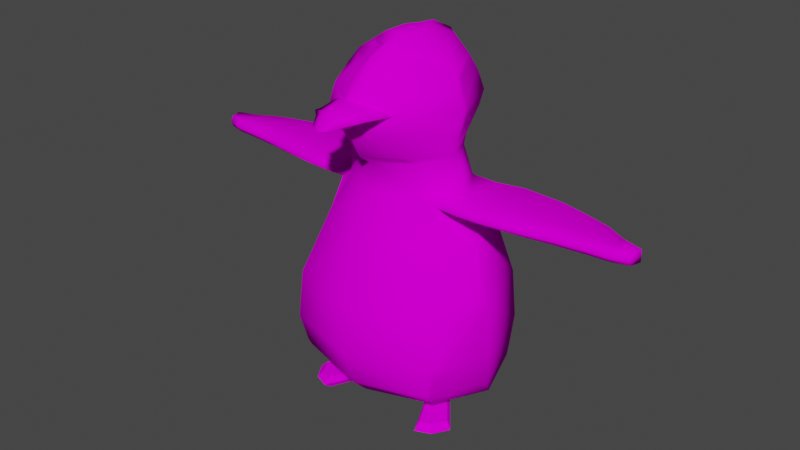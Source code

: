 # Source: PENGUIN.blend  (saved by Blender 3.1.7; exported with 4.5.12 LTS)
import bpy
from mathutils import Matrix  # noqa: F401  (used for matrix-valued properties, if any)

bpy.ops.wm.read_factory_settings(use_empty=True)
scene = bpy.context.scene
scene.name = 'Scene'

# ---- collections
col_collection = bpy.data.collections.new('Collection'); scene.collection.children.link(col_collection)

# ---- images (referenced by path relative to the original .blend; pixels are not part of the script)
import os
ASSET_DIR = os.environ.get("B2B_ASSET_DIR", "")  # directory of the original .blend (textures are referenced by path, not embedded)
HERE = os.path.dirname(os.path.abspath(__file__))  # packed textures are extracted next to this script under _unpacked/

def load_image(name, relpath, width, height, colorspace="sRGB"):
    """Load a texture the original file referenced (path relative to the .blend, or extracted next to this script)."""
    p = next((c for c in (os.path.join(HERE, relpath), os.path.join(ASSET_DIR, relpath)) if relpath and os.path.exists(c)), "")
    if p:
        img = bpy.data.images.load(p, check_existing=True)
        img.name = name
    else:  # same state as the original file: an image datablock whose file is absent (Cycles renders it pink)
        img = bpy.data.images.new(name, width, height)
        img.source = "FILE"
        img.filepath = "//" + (relpath or name)
    img.colorspace_settings.name = colorspace
    return img
img_penguin_png_001 = load_image('PENGUIN.png.001', 'Textures/PENGUIN.png', 1024, 1024, 'sRGB')

# ---- materials (node trees are filled in below, after node groups)
mat_material = bpy.data.materials.new('Material')
mat_material.alpha_threshold = 0.0
mat_material.line_color = (0.0, 0.0, 0.0, 1.0)

# ---- material node trees
mat_material.use_nodes = True; mat_material.node_tree.nodes.clear()
_N = mat_material.node_tree.nodes; _L = mat_material.node_tree.links
n0 = _N.new('ShaderNodeOutputMaterial'); n0.name = 'Material Output'; n0.location = (300, 300)
n1 = _N.new('ShaderNodeBsdfPrincipled'); n1.name = 'Principled BSDF'; n1.location = (10, 300)
n1.distribution = 'GGX'
n1.subsurface_method = 'RANDOM_WALK_SKIN'
n1.inputs[2].default_value = 0.4
n1.inputs[3].default_value = 1.45
n1.inputs[11].default_value = 1.01
n1.inputs[13].default_value = 0.0
n1.inputs[27].default_value = (0.0, 0.0, 0.0, 1.0)
n1.inputs[28].default_value = 1.0
n2 = _N.new('ShaderNodeTexImage'); n2.name = 'Image Texture'; n2.location = (-280, 280)
n2.image = img_penguin_png_001
_L.new(n1.outputs[0], n0.inputs[0])
_L.new(n2.outputs[0], n1.inputs[0])
n0.is_active_output = True

# ---- world
world_world = bpy.data.worlds.new('World'); scene.world = world_world
world_world.use_nodes = True; world_world.node_tree.nodes.clear()
_N = world_world.node_tree.nodes; _L = world_world.node_tree.links
n0 = _N.new('ShaderNodeOutputWorld'); n0.name = 'World Output'; n0.location = (300, 300)
n1 = _N.new('ShaderNodeBackground'); n1.name = 'Background'; n1.location = (10, 300)
n1.inputs[0].default_value = (0.05088, 0.05088, 0.05088, 1.0)
_L.new(n1.outputs[0], n0.inputs[0])
n0.is_active_output = True
world_world.color = (0.05088, 0.05088, 0.05088)
world_world.use_sun_shadow = False
world_world.sun_shadow_jitter_overblur = 0.0

# ---- meshes
me_cube_001 = bpy.data.meshes.new('Cube.001')
me_cube_001.from_pydata([(0.0, 0.2169, 1.235), (0.0, -0.3029, 1.235), (0.1498, -0.2023, 1.235), (0.1718, 0.163, 1.235), (0.1955, 0.03472, 0.04266), (0.04986, -0.08049, 1.685), (0.2175, 0.367, 0.04266), (0.01396, 0.09587, 1.685), (0.0, 0.4208, 0.04266), (0.0, 0.1497, 1.685), (0.0, -0.06589, 0.04266), (0.0, -0.08049, 1.685), (0.0, 0.2784, 1.418), (0.0, -0.3663, 1.418), (0.1875, -0.2657, 1.418), (0.2095, 0.2245, 1.418), (0.0, 0.2599, 1.354), (0.0, -0.3602, 1.354), (0.1793, -0.2596, 1.354), (0.2013, 0.2061, 1.354), (0.0, 0.2657, 1.497), (0.0, -0.3594, 1.497), (0.1641, -0.2588, 1.497), (0.1861, 0.2118, 1.497), (0.0, 0.2676, 1.627), (0.0, -0.2314, 1.627), (0.03801, -0.1307, 1.627), (0.06002, 0.2138, 1.627), (0.0, 0.253, 1.56), (0.0, -0.2861, 1.56), (0.1286, -0.1855, 1.56), (0.1506, 0.1991, 1.56), (0.2851, 0.2265, 0.8767), (0.2631, -0.2081, 0.8767), (0.0, -0.3087, 0.8767), (0.0, 0.2803, 0.8767), (0.3606, 0.2771, 0.6053), (0.3386, -0.3117, 0.6053), (0.0, -0.4124, 0.6053), (0.0, 0.331, 0.6053), (0.3754, 0.2882, 0.3803), (0.3534, -0.3281, 0.3803), (0.0, -0.4287, 0.3803), (0.0, 0.342, 0.3803), (0.3477, 0.2978, 0.2115), (0.3362, -0.277, 0.2115), (0.0, -0.3776, 0.2115), (0.0, 0.3517, 0.2115), (0.2056, 0.1715, 1.056), (0.1836, -0.16, 1.056), (0.0, -0.2606, 1.056), (0.0, 0.2254, 1.056), (0.3198, 0.3255, 0.1271), (0.2977, -0.1921, 0.1271), (0.0, -0.2927, 0.1271), (0.0, 0.3794, 0.1271), (0.1795, 0.1389, 1.195), (0.1575, -0.1472, 1.195), (0.0, -0.2478, 1.195), (0.0, 0.1928, 1.195), (0.2718, -0.04302, 1.235), (0.3175, 0.1775, 0.04266), (0.04986, 0.03462, 1.685), (0.0, 0.03462, 1.685), (0.0, 0.1775, 0.0633), (0.3095, -0.04394, 1.418), (0.3013, -0.05011, 1.354), (0.2861, -0.04687, 1.497), (0.16, 0.01815, 1.627), (0.2506, -0.01656, 1.56), (0.3851, -0.01418, 0.8767), (0.4606, -0.04067, 0.6053), (0.4754, -0.04336, 0.3803), (0.4477, -0.01297, 0.2115), (0.3056, -0.0176, 1.056), (0.4197, 0.04332, 0.1271), (0.2795, -0.0275, 1.195), (0.08612, -0.4527, 1.433), (0.1739, -0.2068, 1.43), (0.0, -0.2068, 1.352), (0.0, -0.2068, 1.492), (0.0, -0.5362, 1.413), (0.0, -0.5362, 1.413), (0.1021, -0.2068, 1.456), (0.04682, -0.5115, 1.421), (0.1021, -0.2068, 1.406), (0.0, -0.5362, 1.413), (0.0, -0.2068, 1.428), (0.1021, -0.2068, 1.428), (0.1145, -0.4267, 1.442), (0.0, -0.4765, 1.464), (0.0, -0.4765, 1.415), (0.03929, -0.464, 1.462), (0.03929, -0.4317, 1.41), (0.116, -0.3985, 1.439), (0.0, -0.3985, 1.486), (0.0, -0.3985, 1.379), (0.05191, -0.3985, 1.469), (0.05191, -0.3985, 1.42), (0.1291, -0.347, 1.436), (0.0, -0.347, 1.488), (0.0, -0.347, 1.369), (0.0679, -0.347, 1.468), (0.0679, -0.347, 1.414), (0.415, -0.1421, 0.6053), (0.3688, -0.0401, 0.8767), (0.4078, -0.05376, 0.7367), (0.4208, -0.1235, 0.6256), (0.3914, -0.272, 0.3803), (0.402, -0.2364, 0.4423), (0.3441, -0.2876, 0.2383), (0.363, -0.2869, 0.3211), (0.2649, -0.2032, 0.1271), (0.0, -0.2481, 0.1104), (0.04845, -0.1999, 0.1104), (0.1249, -0.1052, 0.09745), (0.1956, -0.1305, 0.096), (0.1863, 0.008073, 1.608), (0.05413, -0.2437, 1.56), (0.08681, -0.1603, 1.591), (0.03201, -0.3398, 1.497), (0.05776, -0.2348, 1.568), (0.0675, -0.2135, 1.585), (0.03201, -0.3438, 1.479), (0.1106, -0.1005, 1.601), (0.1413, -0.04483, 1.609), (0.0494, -0.2632, 1.55), (0.1541, -0.1714, 1.213), (0.1371, -0.1979, 1.225), (0.2882, -0.07256, 1.354), (0.2356, -0.1087, 1.258), (0.2657, -0.08573, 1.302), (0.2367, -0.09792, 1.056), (0.2172, -0.1039, 1.115), (0.2721, -0.1119, 0.9859), (0.3261, -0.06567, 0.9324), (0.0, -0.3609, 1.48), (0.3883, -0.03388, 0.8067), (0.1511, -0.1706, 1.21), (0.1217, -0.08032, 1.604), (0.1686, -0.04533, 1.596), (0.267, 0.002649, 1.497), (0.2908, -0.04759, 1.312), (0.2861, -0.01127, 1.354), (0.2896, 0.009608, 1.418), (0.2658, -0.0746, 1.28), (0.2858, -0.02797, 1.333), (0.2576, -0.003614, 1.528), (0.2857, 0.001953, 1.383), (0.2798, 0.009608, 1.45), (0.2694, 0.006825, 1.486), (0.2604, -0.244, -0.00668), (0.2604, -0.244, 0.04824), (0.1574, -0.03597, -0.00668), (0.1574, -0.03597, 0.04824), (0.3518, -0.1622, -0.00668), (0.3518, -0.1622, 0.04824), (0.2233, 0.004652, -0.00668), (0.2233, 0.004652, 0.04824), (0.1904, -0.01564, -0.00668), (0.1904, -0.01564, 0.04824), (0.3166, -0.2204, -0.00668), (0.3166, -0.2204, 0.04824), (0.2632, -0.2794, 0.02078), (0.1325, -0.01546, 0.02078), (0.2161, 0.03609, 0.02078), (0.3792, -0.1756, 0.02078), (0.3345, -0.2495, 0.02078), (0.1743, 0.01034, 0.02078), (0.2223, -0.06747, 0.04824), (0.1841, -0.08986, 0.04824), (0.2613, -0.04465, 0.04824), (0.1841, -0.08986, 0.1006), (0.1574, -0.03597, 0.1006), (0.1904, -0.01564, 0.1006), (0.2233, 0.004652, 0.1006), (0.2223, -0.06747, 0.1006), (0.2613, -0.04465, 0.1006), (0.3297, 0.2058, 1.028), (0.3297, -0.1411, 1.029), (0.4498, -0.1361, 1.029), (0.4498, 0.2396, 1.028), (0.8892, 0.1382, 1.028), (0.8908, -0.06492, 1.029), (0.7541, 0.1878, 1.028), (0.7549, -0.08353, 1.029), (0.6378, 0.223, 1.028), (0.6378, -0.1064, 1.029), (0.9833, -0.05653, 1.029), (0.981, 0.07339, 1.028), (1.073, 0.03516, 1.027), (1.059, -0.02875, 1.029), (1.063, -0.009813, 1.028), (0.2179, 0.2115, 1.028), (0.2502, -0.1317, 1.029), (0.3295, -0.01657, 1.002), (0.2636, -0.09776, 1.003), (0.2302, 0.1779, 1.001), (1.072, 0.03406, 1.055), (1.063, -0.001164, 1.055), (1.059, -0.01612, 1.055), (1.063, -0.0009718, 1.001), (1.059, -0.01609, 1.002), (1.073, 0.03524, 0.9997), (0.9874, -0.007792, 1.055), (0.98, 0.06381, 1.055), (0.9819, 0.06622, 0.9998), (0.9892, -0.007401, 1.001), (0.9843, -0.03814, 1.002), (0.9823, -0.0382, 1.055), (0.6378, 0.1808, 1.056), (0.6378, 0.0002318, 1.002), (0.6378, -0.07785, 1.056), (0.6378, -0.0007575, 1.056), (0.6378, 0.1869, 1.0), (0.6378, -0.07769, 1.002), (0.7562, 0.003832, 1.056), (0.7544, 0.1584, 1.0), (0.7552, -0.05955, 1.002), (0.7539, 0.1534, 1.056), (0.7567, 0.004647, 1.002), (0.7546, -0.05968, 1.056), (0.8935, 0.002659, 1.055), (0.8898, 0.1184, 0.9999), (0.8914, -0.04479, 1.002), (0.8885, 0.1146, 1.055), (0.8947, 0.003269, 1.001), (0.8901, -0.04489, 1.055), (0.4498, 0.1936, 1.056), (0.4498, -0.01236, 1.002), (0.4498, -0.1014, 1.056), (0.4498, -0.01349, 1.056), (0.4498, 0.2005, 1.0), (0.4498, -0.1012, 1.003), (0.3297, 0.167, 1.056), (0.3297, -0.02319, 1.002), (0.3297, -0.1054, 1.056), (0.3297, -0.02423, 1.056), (0.3297, 0.1734, 1.0), (0.3297, -0.1053, 1.003)], [], [(66, 65, 129), (24, 9, 7, 27), (68, 62, 5, 26), (18, 14, 13, 17), (64, 61, 4, 10), (59, 0, 3, 56), (62, 63, 11, 5), (76, 60, 2, 127, 57), (26, 5, 11, 25), (57, 138, 128, 2, 1, 58), (16, 12, 15, 19), (0, 16, 19, 3), (2, 18, 17, 1), (60, 142, 145, 130, 2), (14, 22, 120, 123, 136, 13), (65, 67, 22, 14), (12, 20, 23, 15), (30, 119, 122, 121, 118), (69, 117, 125, 139, 140), (28, 24, 27, 31), (20, 28, 31, 23), (67, 69, 30, 22), (22, 30, 118, 126, 120), (37, 33, 34, 38), (71, 70, 105, 137, 106, 107, 104), (39, 35, 32, 36), (43, 39, 36, 40), (72, 71, 104, 109, 108), (41, 37, 38, 42), (45, 110, 41, 42, 46), (73, 72, 108, 111, 110, 45), (47, 43, 40, 44), (55, 47, 44, 52), (75, 73, 45, 53), (53, 45, 112), (33, 49, 50, 34), (70, 195, 196, 134, 135, 105), (35, 51, 48, 193, 197, 32), (4, 53, 112, 116, 115, 114, 113, 10), (61, 75, 53, 4), (8, 55, 52, 6), (49, 57, 58, 50), (74, 76, 57, 133, 132), (51, 59, 56, 48), (48, 56, 76, 74), (6, 52, 75, 61), (32, 197, 195, 70), (52, 44, 73, 75), (44, 40, 72, 73), (40, 36, 71, 72), (36, 32, 70, 71), (23, 31, 69, 147, 141), (31, 27, 68, 117, 69), (15, 23, 141, 150, 149, 144), (3, 19, 143, 146, 142, 60), (56, 3, 60, 76), (7, 9, 63, 62), (8, 6, 61, 64), (27, 7, 62, 68), (19, 15, 144, 148, 143), (88, 83, 78), (93, 89, 77, 84), (92, 90, 82, 84), (84, 82, 86), (89, 92, 84, 77), (91, 93, 84, 81), (87, 80, 83, 88), (79, 87, 88, 85), (84, 86, 81), (85, 88, 78), (96, 98, 93, 91), (94, 97, 92, 89), (97, 95, 90, 92), (98, 94, 89, 93), (103, 99, 94, 98), (102, 100, 95, 97), (99, 102, 97, 94), (101, 103, 98, 96), (79, 85, 103, 101), (78, 83, 102, 99), (83, 80, 100, 102), (85, 78, 99, 103), (104, 107, 106, 137, 105, 33, 37), (108, 109, 104, 37, 41), (110, 111, 108, 41), (112, 45, 46, 54), (113, 114, 115, 116, 112, 54), (118, 121, 122, 119, 26, 25, 29), (21, 123, 120), (119, 124, 139, 125, 117, 68, 26), (120, 126, 118, 29, 21), (2, 128, 127), (2, 130, 131, 129, 18), (129, 65, 14, 18), (132, 133, 57, 49), (105, 135, 134, 196, 194, 132, 49, 33), (136, 123, 21), (128, 138, 57, 127), (140, 139, 124, 119, 30, 69), (130, 145, 142, 66, 129, 131), (142, 146, 143, 66), (141, 147, 69, 67), (143, 148, 144, 65, 66), (144, 149, 150, 141, 67, 65), (163, 152, 170, 154, 164), (168, 160, 158, 165), (165, 158, 171, 156, 166), (167, 162, 152, 163), (159, 157, 155, 161), (170, 169, 176, 172), (171, 158, 175, 177), (153, 159, 161, 151), (166, 156, 162, 167), (164, 154, 160, 168), (153, 164, 168, 159), (155, 166, 167, 161), (161, 167, 163, 151), (157, 165, 166, 155), (159, 168, 165, 157), (151, 163, 164, 153), (169, 170, 152, 162), (171, 169, 162, 156), (174, 173, 172, 176), (175, 174, 176, 177), (154, 170, 172, 173), (160, 154, 173, 174), (158, 160, 174, 175), (169, 171, 177, 176), (201, 203, 190, 192), (202, 201, 192, 191), (209, 188, 191, 200), (206, 189, 190, 203), (223, 182, 189, 206), (227, 183, 188, 209), (230, 180, 187, 212), (232, 181, 186, 214), (212, 187, 185, 221), (214, 186, 184, 217), (221, 185, 183, 227), (217, 184, 182, 223), (238, 178, 181, 232), (236, 179, 180, 230), (132, 194, 179, 236), (197, 193, 178, 238), (207, 206, 203, 201), (205, 204, 199, 198), (192, 190, 198, 199), (191, 192, 199, 200), (188, 208, 202, 191), (208, 207, 201, 202), (204, 209, 200, 199), (189, 205, 198, 190), (182, 225, 205, 189), (222, 227, 209, 204), (224, 226, 207, 208), (183, 224, 208, 188), (225, 222, 204, 205), (226, 223, 206, 207), (229, 232, 214, 211), (228, 231, 213, 210), (180, 233, 215, 187), (233, 229, 211, 215), (231, 230, 212, 213), (181, 228, 210, 186), (211, 214, 217, 220), (210, 213, 216, 219), (187, 215, 218, 185), (215, 211, 220, 218), (213, 212, 221, 216), (186, 210, 219, 184), (220, 217, 223, 226), (219, 216, 222, 225), (185, 218, 224, 183), (218, 220, 226, 224), (216, 221, 227, 222), (184, 219, 225, 182), (178, 234, 228, 181), (237, 236, 230, 231), (239, 235, 229, 233), (179, 239, 233, 180), (234, 237, 231, 228), (235, 238, 232, 229), (195, 197, 238, 235), (48, 74, 237, 234), (194, 196, 239, 179), (196, 195, 235, 239), (74, 132, 236, 237), (193, 48, 234, 178)])
me_cube_001.polygons.foreach_set('use_smooth', [1, 1, 1, 1, 1, 1, 1, 1, 1, 1, 1, 1, 1, 1, 1, 1, 1, 1, 1, 1, 1, 1, 1, 1, 1, 1, 1, 1, 1, 1, 1, 1, 1, 1, 1, 1, 1, 1, 1, 1, 1, 1, 1, 1, 1, 1, 1, 1, 1, 1, 1, 1, 1, 1, 1, 1, 1, 1, 1, 1, 1, 1, 1, 1, 1, 1, 1, 1, 1, 1, 1, 1, 1, 1, 1, 1, 1, 1, 1, 1, 1, 1, 1, 1, 1, 1, 1, 1, 1, 1, 1, 1, 1, 1, 1, 1, 1, 1, 1, 1, 1, 1, 1, 1, 0, 0, 0, 0, 0, 0, 0, 0, 0, 0, 0, 0, 0, 0, 0, 0, 0, 0, 0, 0, 0, 0, 0, 0, 1, 1, 1, 1, 1, 1, 1, 1, 1, 1, 1, 1, 1, 1, 1, 1, 1, 1, 1, 1, 1, 1, 1, 1, 1, 1, 1, 1, 1, 1, 1, 1, 1, 1, 1, 1, 1, 1, 1, 1, 1, 1, 1, 1, 1, 1, 1, 1, 1, 1, 1, 1, 1, 1, 1, 1, 1, 1, 1, 1])
_uv = me_cube_001.uv_layers.new(name='UVMap')
_uv.uv.foreach_set('vector', [0.1111, 0.4916, 0.1111, 0.4916, 0.1111, 0.4916, 0.3749, 0.5016, 0.3749, 0.5016, 0.3749, 0.5016, 0.3749, 0.5016, 0.3749, 0.5016, 0.3749, 0.5016, 0.3749, 0.5016, 0.3749, 0.5016, 0.1111, 0.4916, 0.1111, 0.4916, 0.1111, 0.4916, 0.1111, 0.4916, 0.3749, 0.5016, 0.3749, 0.5016, 0.3749, 0.5016, 0.3749, 0.5016, 0.3749, 0.5016, 0.3749, 0.5016, 0.3749, 0.5016, 0.3749, 0.5016, 0.3749, 0.5016, 0.3749, 0.5016, 0.3749, 0.5016, 0.3749, 0.5016, 0.3749, 0.5016, 0.3749, 0.5016, 0.3749, 0.5016, 0.3749, 0.5016, 0.3749, 0.5016, 0.3749, 0.5016, 0.3749, 0.5016, 0.3749, 0.5016, 0.3749, 0.5016, 0.1111, 0.4916, 0.1111, 0.4916, 0.1111, 0.4916, 0.1111, 0.4916, 0.1111, 0.4916, 0.1111, 0.4916, 0.3749, 0.5016, 0.3749, 0.5016, 0.3749, 0.5016, 0.3749, 0.5016, 0.3749, 0.5016, 0.3749, 0.5016, 0.3749, 0.5016, 0.3749, 0.5016, 0.1111, 0.4916, 0.1111, 0.4916, 0.1111, 0.4916, 0.1111, 0.4916, 0.3749, 0.5016, 0.3749, 0.5016, 0.3749, 0.5016, 0.3749, 0.5016, 0.3749, 0.5016, 0.1111, 0.4916, 0.1111, 0.4916, 0.1111, 0.4916, 0.1111, 0.4916, 0.1111, 0.4916, 0.1111, 0.4916, 0.1111, 0.4916, 0.1111, 0.4916, 0.1111, 0.4916, 0.1111, 0.4916, 0.3749, 0.5016, 0.3749, 0.5016, 0.3749, 0.5016, 0.3749, 0.5016, 0.1111, 0.4916, 0.1111, 0.4916, 0.1111, 0.4916, 0.1111, 0.4916, 0.1111, 0.4916, 0.3749, 0.5016, 0.3749, 0.5016, 0.3749, 0.5016, 0.3749, 0.5016, 0.3749, 0.5016, 0.3749, 0.5016, 0.3749, 0.5016, 0.3749, 0.5016, 0.3749, 0.5016, 0.3749, 0.5016, 0.3749, 0.5016, 0.3749, 0.5016, 0.3749, 0.5016, 0.1111, 0.4916, 0.1111, 0.4916, 0.1111, 0.4916, 0.1111, 0.4916, 0.1111, 0.4916, 0.1111, 0.4916, 0.1111, 0.4916, 0.1111, 0.4916, 0.1111, 0.4916, 0.1111, 0.4916, 0.1111, 0.4916, 0.1111, 0.4916, 0.1111, 0.4916, 0.3749, 0.5016, 0.3749, 0.5016, 0.3749, 0.5016, 0.3749, 0.5016, 0.3749, 0.5016, 0.3749, 0.5016, 0.3749, 0.5016, 0.3749, 0.5016, 0.3749, 0.5016, 0.3749, 0.5016, 0.3749, 0.5016, 0.3749, 0.5016, 0.3749, 0.5016, 0.3749, 0.5016, 0.3749, 0.5016, 0.3749, 0.5016, 0.3749, 0.5016, 0.3749, 0.5016, 0.3749, 0.5016, 0.3749, 0.5016, 0.1111, 0.4916, 0.1111, 0.4916, 0.1111, 0.4916, 0.1111, 0.4916, 0.1111, 0.4916, 0.1111, 0.4916, 0.1111, 0.4916, 0.1111, 0.4916, 0.1111, 0.4916, 0.3749, 0.5016, 0.3749, 0.5016, 0.3749, 0.5016, 0.3749, 0.5016, 0.3749, 0.5016, 0.3749, 0.5016, 0.3749, 0.5016, 0.3749, 0.5016, 0.3749, 0.5016, 0.3749, 0.5016, 0.3749, 0.5016, 0.3749, 0.5016, 0.3749, 0.5016, 0.3749, 0.5016, 0.3749, 0.5016, 0.3749, 0.5016, 0.3749, 0.5016, 0.3749, 0.5016, 0.3749, 0.5016, 0.3749, 0.5016, 0.3749, 0.5016, 0.1111, 0.4916, 0.1111, 0.4916, 0.1111, 0.4916, 0.1111, 0.4916, 0.3749, 0.5016, 0.3749, 0.5016, 0.3749, 0.5016, 0.3749, 0.5016, 0.3749, 0.5016, 0.3749, 0.5016, 0.3749, 0.5016, 0.3749, 0.5016, 0.3749, 0.5016, 0.3749, 0.5016, 0.3749, 0.5016, 0.3749, 0.5016, 0.3749, 0.5016, 0.3749, 0.5016, 0.3749, 0.5016, 0.3749, 0.5016, 0.3749, 0.5016, 0.3749, 0.5016, 0.3749, 0.5016, 0.3749, 0.5016, 0.3749, 0.5016, 0.3749, 0.5016, 0.3749, 0.5016, 0.3749, 0.5016, 0.3749, 0.5016, 0.3749, 0.5016, 0.3749, 0.5016, 0.3749, 0.5016, 0.1111, 0.4916, 0.1111, 0.4916, 0.1111, 0.4916, 0.1111, 0.4916, 0.3749, 0.5016, 0.3749, 0.5016, 0.3749, 0.5016, 0.3749, 0.5016, 0.3749, 0.5016, 0.3749, 0.5016, 0.3749, 0.5016, 0.3749, 0.5016, 0.3749, 0.5016, 0.3749, 0.5016, 0.3749, 0.5016, 0.3749, 0.5016, 0.3749, 0.5016, 0.3749, 0.5016, 0.3749, 0.5016, 0.3749, 0.5016, 0.3749, 0.5016, 0.3749, 0.5016, 0.3749, 0.5016, 0.3749, 0.5016, 0.3749, 0.5016, 0.3749, 0.5016, 0.3749, 0.5016, 0.3749, 0.5016, 0.3749, 0.5016, 0.3749, 0.5016, 0.3749, 0.5016, 0.3749, 0.5016, 0.3749, 0.5016, 0.3749, 0.5016, 0.3749, 0.5016, 0.3749, 0.5016, 0.3749, 0.5016, 0.3749, 0.5016, 0.3749, 0.5016, 0.3749, 0.5016, 0.3749, 0.5016, 0.3749, 0.5016, 0.3749, 0.5016, 0.3749, 0.5016, 0.3749, 0.5016, 0.3749, 0.5016, 0.3749, 0.5016, 0.3749, 0.5016, 0.3749, 0.5016, 0.3749, 0.5016, 0.3749, 0.5016, 0.3749, 0.5016, 0.3749, 0.5016, 0.3749, 0.5016, 0.3749, 0.5016, 0.3749, 0.5016, 0.3749, 0.5016, 0.3749, 0.5016, 0.3749, 0.5016, 0.3749, 0.5016, 0.3749, 0.5016, 0.3749, 0.5016, 0.3749, 0.5016, 0.3749, 0.5016, 0.3749, 0.5016, 0.3749, 0.5016, 0.3749, 0.5016, 0.3749, 0.5016, 0.3749, 0.5016, 0.3749, 0.5016, 0.3749, 0.5016, 0.3749, 0.5016, 0.3749, 0.5016, 0.3749, 0.5016, 0.3749, 0.5016, 0.3749, 0.5016, 0.3749, 0.5016, 0.3749, 0.5016, 0.3749, 0.5016, 0.3749, 0.5016, 0.3749, 0.5016, 0.3749, 0.5016, 0.3749, 0.5016, 0.3749, 0.5016, 0.3749, 0.5016, 0.3749, 0.5016, 0.3749, 0.5016, 0.3749, 0.5016, 0.3749, 0.5016, 0.3749, 0.5016, 0.3749, 0.5016, 0.3749, 0.5016, 0.3749, 0.5016, 0.3749, 0.5016, 0.3749, 0.5016, 0.3749, 0.5016, 0.3749, 0.5016, 0.3749, 0.5016, 0.3749, 0.5016, 0.3749, 0.5016, 0.3749, 0.5016, 0.3749, 0.5016, 0.3749, 0.5016, 0.3749, 0.5016, 0.3749, 0.5016, 0.3749, 0.5016, 0.3749, 0.5016, 0.3749, 0.5016, 0.3749, 0.5016, 0.3749, 0.5016, 0.3749, 0.5016, 0.3749, 0.5016, 0.3749, 0.5016, 0.3749, 0.5016, 0.3749, 0.5016, 0.3749, 0.5016, 0.3749, 0.5016, 0.3749, 0.5016, 0.3749, 0.5016, 0.3749, 0.5016, 0.3749, 0.5016, 0.3749, 0.5016, 0.3749, 0.5016, 0.3749, 0.5016, 0.3749, 0.5016, 0.3749, 0.5016, 0.3749, 0.5016, 0.3749, 0.5016, 0.3749, 0.5016, 0.3749, 0.5016, 0.3749, 0.5016, 0.3749, 0.5016, 0.3749, 0.5016, 0.3749, 0.5016, 0.3749, 0.5016, 0.3749, 0.5016, 0.3749, 0.5016, 0.3749, 0.5016, 0.3749, 0.5016, 0.3749, 0.5016, 0.3749, 0.5016, 0.3749, 0.5016, 0.3749, 0.5016, 0.3749, 0.5016, 0.3749, 0.5016, 0.3749, 0.5016, 0.3749, 0.5016, 0.3749, 0.5016, 0.3749, 0.5016, 0.3749, 0.5016, 0.3749, 0.5016, 0.3749, 0.5016, 0.3749, 0.5016, 0.3749, 0.5016, 0.3749, 0.5016, 0.3749, 0.5016, 0.3749, 0.5016, 0.3749, 0.5016, 0.3749, 0.5016, 0.3749, 0.5016, 0.3749, 0.5016, 0.3749, 0.5016, 0.3749, 0.5016, 0.3749, 0.5016, 0.3749, 0.5016, 0.3749, 0.5016, 0.3749, 0.5016, 0.3749, 0.5016, 0.1111, 0.4916, 0.1111, 0.4916, 0.1111, 0.4916, 0.1111, 0.4916, 0.1111, 0.4916, 0.1111, 0.4916, 0.1111, 0.4916, 0.1111, 0.4916, 0.1111, 0.4916, 0.1111, 0.4916, 0.1111, 0.4916, 0.1111, 0.4916, 0.1111, 0.4916, 0.1111, 0.4916, 0.1111, 0.4916, 0.1111, 0.4916, 0.1111, 0.4916, 0.1111, 0.4916, 0.1111, 0.4916, 0.1111, 0.4916, 0.1111, 0.4916, 0.1111, 0.4916, 0.1111, 0.4916, 0.1111, 0.4916, 0.1111, 0.4916, 0.1111, 0.4916, 0.3749, 0.5016, 0.3749, 0.5016, 0.3749, 0.5016, 0.3749, 0.5016, 0.3749, 0.5016, 0.3749, 0.5016, 0.3749, 0.5016, 0.3749, 0.5016, 0.3749, 0.5016, 0.3749, 0.5016, 0.3749, 0.5016, 0.3749, 0.5016, 0.3749, 0.5016, 0.3749, 0.5016, 0.3749, 0.5016, 0.3749, 0.5016, 0.3749, 0.5016, 0.3749, 0.5016, 0.3749, 0.5016, 0.3749, 0.5016, 0.3749, 0.5016, 0.3749, 0.5016, 0.3749, 0.5016, 0.3749, 0.5016, 0.3749, 0.5016, 0.1111, 0.4916, 0.1111, 0.4916, 0.1111, 0.4916, 0.1111, 0.4916, 0.1111, 0.4916, 0.1111, 0.4916, 0.1111, 0.4916, 0.1111, 0.4916, 0.1111, 0.4916, 0.1111, 0.4916, 0.1111, 0.4916, 0.1111, 0.4916, 0.1111, 0.4916, 0.1111, 0.4916, 0.1111, 0.4916, 0.1111, 0.4916, 0.1111, 0.4916, 0.1111, 0.4916, 0.1111, 0.4916, 0.1111, 0.4916, 0.1111, 0.4916, 0.3749, 0.5016, 0.3749, 0.5016, 0.3749, 0.5016, 0.3749, 0.5016, 0.3749, 0.5016, 0.3749, 0.5016, 0.3749, 0.5016, 0.1111, 0.4916, 0.1111, 0.4916, 0.1111, 0.4916, 0.1111, 0.4916, 0.1111, 0.4916, 0.1111, 0.4916, 0.1111, 0.4916, 0.1111, 0.4916, 0.1111, 0.4916, 0.1111, 0.4916, 0.1111, 0.4916, 0.1111, 0.4916, 0.1111, 0.4916, 0.1111, 0.4916, 0.1111, 0.4916, 0.1111, 0.4916, 0.1111, 0.4916, 0.1111, 0.4916, 0.1111, 0.4916, 0.1111, 0.4916, 0.1111, 0.4916, 0.1111, 0.4916, 0.1111, 0.4916, 0.1111, 0.4916, 0.1111, 0.4916, 0.1111, 0.4916, 0.1111, 0.4916, 0.1111, 0.4916, 0.1111, 0.4916, 0.1111, 0.4916, 0.1111, 0.4916, 0.6147, 0.5, 0.6147, 0.5, 0.6147, 0.5, 0.6147, 0.5, 0.6147, 0.5, 0.6147, 0.5, 0.6147, 0.5, 0.6147, 0.5, 0.6147, 0.5, 0.6147, 0.5, 0.6147, 0.5, 0.6147, 0.5, 0.6147, 0.5, 0.6147, 0.5, 0.6147, 0.5, 0.6147, 0.5, 0.6147, 0.5, 0.6147, 0.5, 0.6147, 0.5, 0.6147, 0.5, 0.6147, 0.5, 0.6147, 0.5, 0.6147, 0.5, 0.6147, 0.5, 0.6147, 0.5, 0.6147, 0.5, 0.6147, 0.5, 0.6147, 0.5, 0.6147, 0.5, 0.6147, 0.5, 0.6147, 0.5, 0.6147, 0.5, 0.6147, 0.5, 0.6147, 0.5, 0.6147, 0.5, 0.6147, 0.5, 0.6147, 0.5, 0.6147, 0.5, 0.6147, 0.5, 0.6147, 0.5, 0.6147, 0.5, 0.6147, 0.5, 0.6147, 0.5, 0.6147, 0.5, 0.6147, 0.5, 0.6147, 0.5, 0.6147, 0.5, 0.6147, 0.5, 0.6147, 0.5, 0.6147, 0.5, 0.6147, 0.5, 0.6147, 0.5, 0.6147, 0.5, 0.6147, 0.5, 0.6147, 0.5, 0.6147, 0.5, 0.6147, 0.5, 0.6147, 0.5, 0.6147, 0.5, 0.6147, 0.5, 0.6147, 0.5, 0.6147, 0.5, 0.6147, 0.5, 0.6147, 0.5, 0.6147, 0.5, 0.6147, 0.5, 0.6147, 0.5, 0.6147, 0.5, 0.6147, 0.5, 0.6147, 0.5, 0.6147, 0.5, 0.6147, 0.5, 0.6147, 0.5, 0.6147, 0.5, 0.6147, 0.5, 0.6147, 0.5, 0.6147, 0.5, 0.6147, 0.5, 0.6147, 0.5, 0.6147, 0.5, 0.6147, 0.5, 0.6147, 0.5, 0.6147, 0.5, 0.6147, 0.5, 0.6147, 0.5, 0.6147, 0.5, 0.6147, 0.5, 0.6147, 0.5, 0.6147, 0.5, 0.6147, 0.5, 0.6147, 0.5, 0.6147, 0.5, 0.6147, 0.5, 0.6147, 0.5, 0.6147, 0.5, 0.6147, 0.5, 0.6147, 0.5, 0.6147, 0.5, 0.3749, 0.5016, 0.3749, 0.5016, 0.3749, 0.5016, 0.3749, 0.5016, 0.3749, 0.5016, 0.3749, 0.5016, 0.3749, 0.5016, 0.3749, 0.5016, 0.3749, 0.5016, 0.3749, 0.5016, 0.3749, 0.5016, 0.3749, 0.5016, 0.3749, 0.5016, 0.3749, 0.5016, 0.3749, 0.5016, 0.3749, 0.5016, 0.3749, 0.5016, 0.3749, 0.5016, 0.3749, 0.5016, 0.3749, 0.5016, 0.3749, 0.5016, 0.3749, 0.5016, 0.3749, 0.5016, 0.3749, 0.5016, 0.3749, 0.5016, 0.3749, 0.5016, 0.3749, 0.5016, 0.3749, 0.5016, 0.3749, 0.5016, 0.3749, 0.5016, 0.3749, 0.5016, 0.3749, 0.5016, 0.3749, 0.5016, 0.3749, 0.5016, 0.3749, 0.5016, 0.3749, 0.5016, 0.3749, 0.5016, 0.3749, 0.5016, 0.3749, 0.5016, 0.3749, 0.5016, 0.3749, 0.5016, 0.3749, 0.5016, 0.3749, 0.5016, 0.3749, 0.5016, 0.3749, 0.5016, 0.3749, 0.5016, 0.3749, 0.5016, 0.3749, 0.5016, 0.3749, 0.5016, 0.3749, 0.5016, 0.3749, 0.5016, 0.3749, 0.5016, 0.3749, 0.5016, 0.3749, 0.5016, 0.3749, 0.5016, 0.3749, 0.5016, 0.3749, 0.5016, 0.3749, 0.5016, 0.3749, 0.5016, 0.3749, 0.5016, 0.3749, 0.5016, 0.3749, 0.5016, 0.3749, 0.5016, 0.3749, 0.5016, 0.3749, 0.5016, 0.3749, 0.5016, 0.3749, 0.5016, 0.3749, 0.5016, 0.3749, 0.5016, 0.3749, 0.5016, 0.3749, 0.5016, 0.3749, 0.5016, 0.3749, 0.5016, 0.3749, 0.5016, 0.3749, 0.5016, 0.3749, 0.5016, 0.3749, 0.5016, 0.3749, 0.5016, 0.3749, 0.5016, 0.3749, 0.5016, 0.3749, 0.5016, 0.3749, 0.5016, 0.3749, 0.5016, 0.3749, 0.5016, 0.3749, 0.5016, 0.3749, 0.5016, 0.3749, 0.5016, 0.3749, 0.5016, 0.3749, 0.5016, 0.3749, 0.5016, 0.3749, 0.5016, 0.3749, 0.5016, 0.3749, 0.5016, 0.3749, 0.5016, 0.3749, 0.5016, 0.3749, 0.5016, 0.3749, 0.5016, 0.3749, 0.5016, 0.3749, 0.5016, 0.3749, 0.5016, 0.3749, 0.5016, 0.3749, 0.5016, 0.3749, 0.5016, 0.3749, 0.5016, 0.3749, 0.5016, 0.3749, 0.5016, 0.3749, 0.5016, 0.3749, 0.5016, 0.3749, 0.5016, 0.3749, 0.5016, 0.3749, 0.5016, 0.3749, 0.5016, 0.3749, 0.5016, 0.3749, 0.5016, 0.3749, 0.5016, 0.3749, 0.5016, 0.3749, 0.5016, 0.3749, 0.5016, 0.3749, 0.5016, 0.3749, 0.5016, 0.3749, 0.5016, 0.3749, 0.5016, 0.3749, 0.5016, 0.3749, 0.5016, 0.3749, 0.5016, 0.3749, 0.5016, 0.3749, 0.5016, 0.3749, 0.5016, 0.3749, 0.5016, 0.3749, 0.5016, 0.3749, 0.5016, 0.3749, 0.5016, 0.3749, 0.5016, 0.3749, 0.5016, 0.3749, 0.5016, 0.3749, 0.5016, 0.3749, 0.5016, 0.3749, 0.5016, 0.3749, 0.5016, 0.3749, 0.5016, 0.3749, 0.5016, 0.3749, 0.5016, 0.3749, 0.5016, 0.3749, 0.5016, 0.3749, 0.5016, 0.3749, 0.5016, 0.3749, 0.5016, 0.3749, 0.5016, 0.3749, 0.5016, 0.3749, 0.5016, 0.3749, 0.5016, 0.3749, 0.5016, 0.3749, 0.5016, 0.3749, 0.5016, 0.3749, 0.5016, 0.3749, 0.5016, 0.3749, 0.5016, 0.3749, 0.5016, 0.3749, 0.5016, 0.3749, 0.5016, 0.3749, 0.5016, 0.3749, 0.5016, 0.3749, 0.5016, 0.3749, 0.5016, 0.3749, 0.5016, 0.3749, 0.5016, 0.3749, 0.5016, 0.3749, 0.5016, 0.3749, 0.5016, 0.3749, 0.5016, 0.3749, 0.5016, 0.3749, 0.5016, 0.3749, 0.5016, 0.3749, 0.5016, 0.3749, 0.5016, 0.3749, 0.5016, 0.3749, 0.5016, 0.3749, 0.5016, 0.3749, 0.5016, 0.3749, 0.5016, 0.3749, 0.5016, 0.3749, 0.5016, 0.3749, 0.5016, 0.3749, 0.5016, 0.3749, 0.5016, 0.3749, 0.5016, 0.3749, 0.5016, 0.3749, 0.5016, 0.3749, 0.5016, 0.3749, 0.5016, 0.3749, 0.5016, 0.3749, 0.5016, 0.3749, 0.5016, 0.3749, 0.5016, 0.3749, 0.5016, 0.3749, 0.5016, 0.3749, 0.5016, 0.3749, 0.5016, 0.3749, 0.5016, 0.3749, 0.5016, 0.3749, 0.5016, 0.3749, 0.5016, 0.3749, 0.5016, 0.3749, 0.5016, 0.3749, 0.5016, 0.3749, 0.5016, 0.3749, 0.5016, 0.3749, 0.5016, 0.3749, 0.5016, 0.3749, 0.5016, 0.3749, 0.5016, 0.3749, 0.5016, 0.3749, 0.5016, 0.3749, 0.5016, 0.3749, 0.5016, 0.3749, 0.5016, 0.3749, 0.5016, 0.3749, 0.5016, 0.3749, 0.5016, 0.3749, 0.5016, 0.3749, 0.5016, 0.3749, 0.5016, 0.3749, 0.5016, 0.3749, 0.5016, 0.3749, 0.5016, 0.3749, 0.5016, 0.3749, 0.5016, 0.3749, 0.5016, 0.3749, 0.5016, 0.3749, 0.5016, 0.3749, 0.5016, 0.3749, 0.5016, 0.3749, 0.5016, 0.3749, 0.5016, 0.3749, 0.5016, 0.3749, 0.5016, 0.3749, 0.5016, 0.3749, 0.5016, 0.3749, 0.5016, 0.3749, 0.5016])
me_cube_001.materials.append(mat_material)
me_cube_001.use_remesh_fix_poles = True
me_cube_001.use_remesh_preserve_attributes = False
me_cube_001.update()

# ---- objects
ob_body = bpy.data.objects.new('Body', me_cube_001)

# ---- transforms, parenting, visibility, modifiers, constraints
ob_body.location = (0.0, 0.0, 0.0)
_vg = ob_body.vertex_groups.new(name='Beak')
_vg = ob_body.vertex_groups.new(name='Feet')
_vg = ob_body.vertex_groups.new(name='Arm')
_m = ob_body.modifiers.new('Mirror', 'MIRROR')

# ---- collection membership
col_collection.objects.link(ob_body)

# ---- scene / render settings (as saved in the file)
scene.frame_start = 1; scene.frame_end = 250; scene.frame_set(1)
scene.render.engine = 'CYCLES'
scene.cycles.feature_set = 'EXPERIMENTAL'
scene.cycles.sampling_pattern = 'TABULATED_SOBOL'
scene.cycles.use_light_tree = False
scene.view_settings.view_transform = 'Filmic'
bpy.context.view_layer.update()

# ---- added for rendering (the .blend has no active camera and no usable light): camera, sun
cam_auto = bpy.data.cameras.new('AutoCamera')
cam_auto.lens = 50.0
cam_auto.sensor_width = 36.0
cam_auto.clip_end = 1000.0
ob_auto_camera = bpy.data.objects.new('AutoCamera', cam_auto)
scene.collection.objects.link(ob_auto_camera)
ob_auto_camera.location = (2.67856, -3.27198, 2.98202)
ob_auto_camera.rotation_euler = (1.09748, -7.21219e-08, 0.694738)
scene.camera = ob_auto_camera
light_auto_sun = bpy.data.lights.new('AutoSun', 'SUN')
light_auto_sun.energy = 3.0
light_auto_sun.angle = 0.0523599
ob_auto_sun = bpy.data.objects.new('AutoSun', light_auto_sun)
scene.collection.objects.link(ob_auto_sun)
ob_auto_sun.rotation_euler = (0.872665, 0.174533, 0.523599)
bpy.context.view_layer.update()
